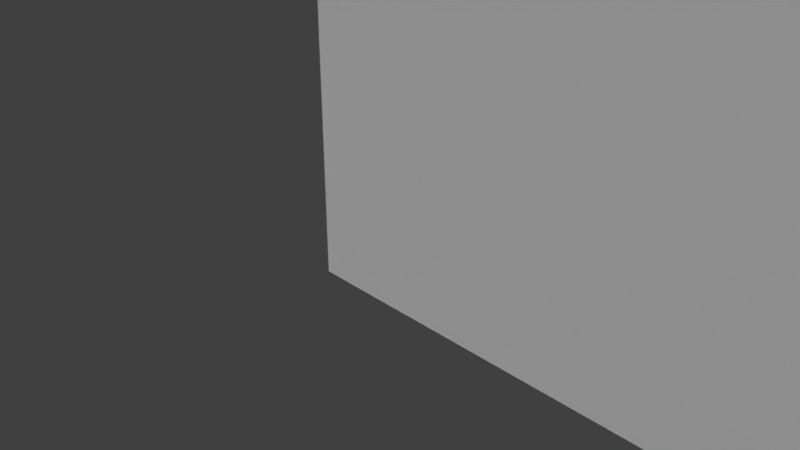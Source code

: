 # Source: sfondo.blend  (saved by Blender 2.78.0; exported with 4.5.12 LTS)
import bpy
from mathutils import Matrix  # noqa: F401  (used for matrix-valued properties, if any)

bpy.ops.wm.read_factory_settings(use_empty=True)
scene = bpy.context.scene
scene.name = 'Scene'

# ---- collections
col_collection_1 = bpy.data.collections.new('Collection 1'); scene.collection.children.link(col_collection_1)

# ---- world
world_world = bpy.data.worlds.new('World'); scene.world = world_world
world_world.color = (0.05088, 0.05088, 0.05088)
world_world.use_sun_shadow = False
world_world.sun_shadow_jitter_overblur = 0.0
world_world.cycles.sampling_method = 'MANUAL'

# ---- cameras
cam_camera = bpy.data.cameras.new('Camera')
cam_camera.clip_end = 100.0
cam_camera.lens = 35.0
cam_camera.sensor_width = 32.0
cam_camera.sensor_height = 18.0
cam_camera.ortho_scale = 7.314
cam_camera.dof.focus_distance = 0.0
cam_camera.dof.aperture_fstop = 128.0

# ---- meshes
me_plane_004 = bpy.data.meshes.new('Plane.004')
me_plane_004.from_pydata([(1.192e-07, 0.0, 4.768e-07), (3.802, 0.0, 4.768e-07), (1.192e-07, 3.802, 4.768e-07), (3.802, 3.802, 4.768e-07)], [], [(0, 1, 3, 2)])
_uv = me_plane_004.uv_layers.new(name='UVMap')
_uv.uv.foreach_set('vector', [7.728e-05, 7.724e-05, 0.9961, 7.724e-05, 0.9961, 0.9999, 7.724e-05, 0.9999])
me_plane_004.use_remesh_preserve_volume = False
me_plane_004.use_remesh_preserve_attributes = False
me_plane_004.use_mirror_vertex_groups = False
me_plane_004.update()
me_plane_003 = bpy.data.meshes.new('Plane.003')
me_plane_003.from_pydata([(1.192e-07, 0.0, 4.768e-07), (3.802, 0.0, 4.768e-07), (1.192e-07, 3.802, 4.768e-07), (3.802, 3.802, 4.768e-07)], [], [(0, 1, 3, 2)])
_uv = me_plane_003.uv_layers.new(name='UVMap')
_uv.uv.foreach_set('vector', [7.728e-05, 7.724e-05, 0.9961, 7.724e-05, 0.9961, 0.9999, 7.724e-05, 0.9999])
me_plane_003.use_remesh_preserve_volume = False
me_plane_003.use_remesh_preserve_attributes = False
me_plane_003.use_mirror_vertex_groups = False
me_plane_003.update()
me_plane_002 = bpy.data.meshes.new('Plane.002')
me_plane_002.from_pydata([(1.192e-07, 0.0, 4.768e-07), (3.802, 0.0, 4.768e-07), (1.192e-07, 3.802, 4.768e-07), (3.802, 3.802, 4.768e-07)], [], [(0, 1, 3, 2)])
_uv = me_plane_002.uv_layers.new(name='UVMap')
_uv.uv.foreach_set('vector', [7.728e-05, 7.724e-05, 0.9961, 7.724e-05, 0.9961, 0.9999, 7.724e-05, 0.9999])
me_plane_002.use_remesh_preserve_volume = False
me_plane_002.use_remesh_preserve_attributes = False
me_plane_002.use_mirror_vertex_groups = False
me_plane_002.update()
me_plane_001 = bpy.data.meshes.new('Plane.001')
me_plane_001.from_pydata([(1.192e-07, 0.0, 4.768e-07), (3.802, 0.0, 4.768e-07), (1.192e-07, 3.802, 4.768e-07), (3.802, 3.802, 4.768e-07)], [], [(0, 1, 3, 2)])
_uv = me_plane_001.uv_layers.new(name='UVMap')
_uv.uv.foreach_set('vector', [7.728e-05, 7.724e-05, 0.9961, 7.724e-05, 0.9961, 0.9999, 7.724e-05, 0.9999])
me_plane_001.use_remesh_preserve_volume = False
me_plane_001.use_remesh_preserve_attributes = False
me_plane_001.use_mirror_vertex_groups = False
me_plane_001.update()
me_plane = bpy.data.meshes.new('Plane')
me_plane.from_pydata([(1.192e-07, 0.0, 4.768e-07), (3.802, 0.0, 4.768e-07), (1.192e-07, 3.802, 4.768e-07), (3.802, 3.802, 4.768e-07)], [], [(0, 1, 3, 2)])
_uv = me_plane.uv_layers.new(name='UVMap')
_uv.uv.foreach_set('vector', [7.728e-05, 7.724e-05, 0.9961, 7.724e-05, 0.9961, 0.9999, 7.724e-05, 0.9999])
me_plane.use_remesh_preserve_volume = False
me_plane.use_remesh_preserve_attributes = False
me_plane.use_mirror_vertex_groups = False
me_plane.update()

# ---- objects
ob_livello5 = bpy.data.objects.new('livello5', me_plane_004)
ob_livello4 = bpy.data.objects.new('livello4', me_plane_003)
ob_livello3 = bpy.data.objects.new('livello3', me_plane_002)
ob_livello2 = bpy.data.objects.new('livello2', me_plane_001)
ob_camera = bpy.data.objects.new('Camera', cam_camera)
ob_livello1 = bpy.data.objects.new('livello1', me_plane)

# ---- transforms, parenting, visibility, modifiers, constraints
ob_livello5.location = (0.0, -0.6675, 0.0)
ob_livello5.rotation_euler = (1.571, -0.0, 0.0)
ob_livello5.scale = (12.0, 6.751, 0.7501)
ob_livello5.lineart.crease_threshold = 0.0
ob_livello4.location = (0.0, -0.6675, 0.0)
ob_livello4.rotation_euler = (1.571, -0.0, 0.0)
ob_livello4.scale = (12.0, 6.751, 0.7501)
ob_livello4.lineart.crease_threshold = 0.0
ob_livello3.location = (0.0, -0.6675, 0.0)
ob_livello3.rotation_euler = (1.571, -0.0, 0.0)
ob_livello3.scale = (12.0, 6.751, 0.7501)
ob_livello3.lineart.crease_threshold = 0.0
ob_livello2.location = (0.0, -0.6675, 0.0)
ob_livello2.rotation_euler = (1.571, -0.0, 0.0)
ob_livello2.scale = (12.0, 6.751, 0.7501)
ob_livello2.lineart.crease_threshold = 0.0
ob_camera.location = (7.481, -6.508, 5.344)
ob_camera.rotation_euler = (1.109, 0.0, 0.8149)
ob_camera.lock_rotations_4d = False
ob_camera.empty_display_type = 'ARROWS'
ob_camera.color = (0.0, 0.0, 0.0, 0.0)
ob_camera.display_type = 'WIRE'
ob_camera.lineart.crease_threshold = 0.0
ob_livello1.location = (0.0, -0.6675, 0.0)
ob_livello1.rotation_euler = (1.571, -0.0, 0.0)
ob_livello1.scale = (12.0, 6.751, 0.7501)
ob_livello1.lineart.crease_threshold = 0.0

# ---- collection membership
col_collection_1.objects.link(ob_livello5)
col_collection_1.objects.link(ob_livello4)
col_collection_1.objects.link(ob_livello3)
col_collection_1.objects.link(ob_livello2)
col_collection_1.objects.link(ob_camera)
col_collection_1.objects.link(ob_livello1)

# ---- scene / render settings (as saved in the file)
scene.camera = ob_camera
scene.frame_start = 1; scene.frame_end = 250; scene.frame_set(1)
scene.render.engine = 'BLENDER_EEVEE_NEXT'
scene.render.resolution_percentage = 50
scene.render.dither_intensity = 0.0
scene.cycles.use_denoising = False
scene.cycles.samples = 128
scene.cycles.sampling_pattern = 'TABULATED_SOBOL'
scene.cycles.light_sampling_threshold = 0.0
scene.cycles.use_adaptive_sampling = False
scene.cycles.use_light_tree = False
scene.cycles.blur_glossy = 0.0
scene.cycles.sample_clamp_indirect = 0.0
scene.view_settings.view_transform = 'Standard'
bpy.context.view_layer.update()

# ---- added for rendering (the .blend has no usable light): sun
light_auto_sun = bpy.data.lights.new('AutoSun', 'SUN')
light_auto_sun.energy = 3.0
light_auto_sun.angle = 0.0523599
ob_auto_sun = bpy.data.objects.new('AutoSun', light_auto_sun)
scene.collection.objects.link(ob_auto_sun)
ob_auto_sun.rotation_euler = (0.872665, 0.174533, 0.523599)
bpy.context.view_layer.update()
